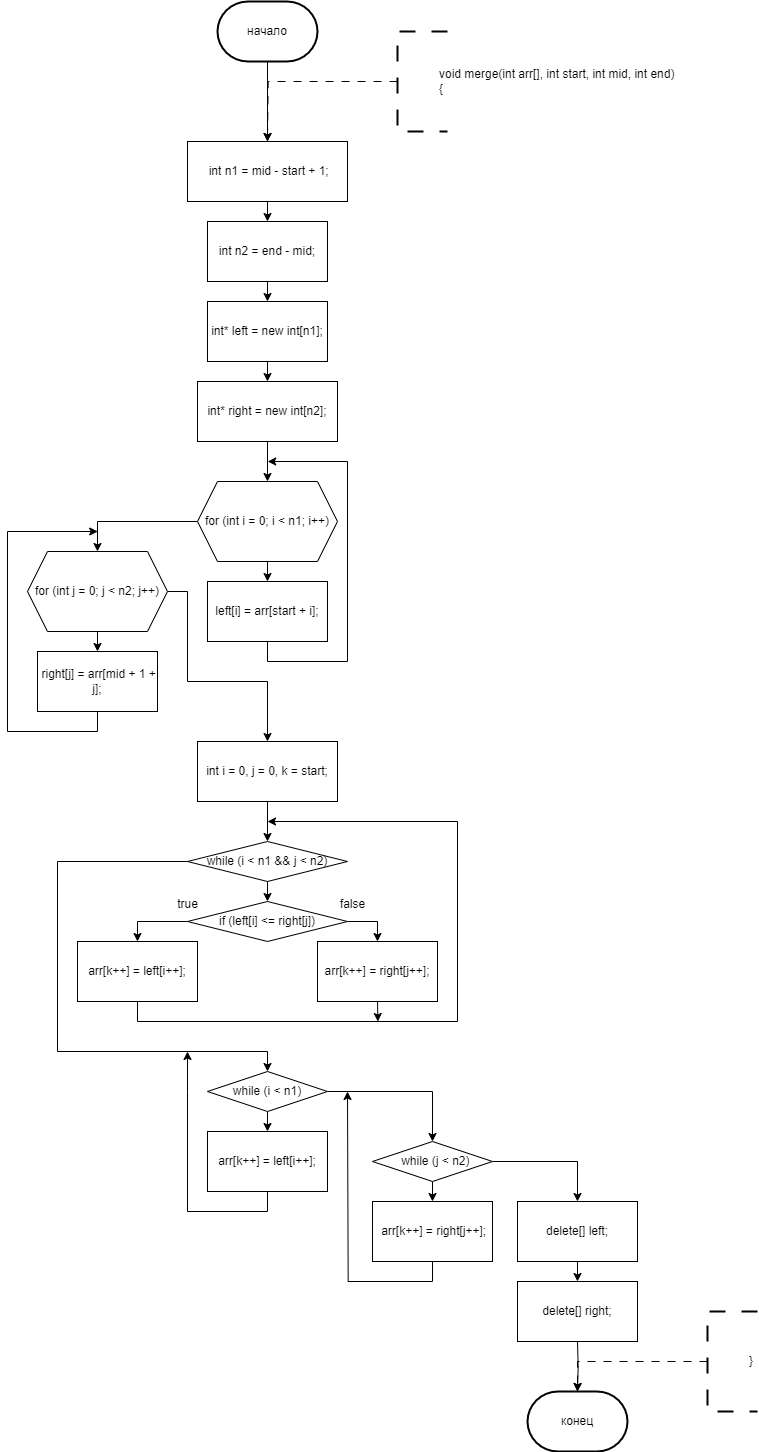

The diagram above was exported from draw.io. Its source (the exported page's mxGraphModel, read from the mxfile embedded in the PNG):
<mxGraphModel dx="2440" dy="2513" grid="1" gridSize="10" guides="1" tooltips="1" connect="1" arrows="1" fold="1" page="1" pageScale="1" pageWidth="827" pageHeight="1169" math="0" shadow="0">
  <root>
    <mxCell id="0" />
    <mxCell id="1" parent="0" />
    <mxCell id="NoTfI0mhbps9817KM9Cf-117" style="edgeStyle=orthogonalEdgeStyle;rounded=0;orthogonalLoop=1;jettySize=auto;html=1;exitX=0.5;exitY=1;exitDx=0;exitDy=0;exitPerimeter=0;entryX=0.5;entryY=0;entryDx=0;entryDy=0;" parent="1" source="NoTfI0mhbps9817KM9Cf-113" edge="1">
      <mxGeometry relative="1" as="geometry">
        <mxPoint x="270" y="160" as="targetPoint" />
      </mxGeometry>
    </mxCell>
    <mxCell id="NoTfI0mhbps9817KM9Cf-113" value="начало" style="strokeWidth=2;html=1;shape=mxgraph.flowchart.terminator;whiteSpace=wrap;" parent="1" vertex="1">
      <mxGeometry x="220" y="20" width="100" height="60" as="geometry" />
    </mxCell>
    <mxCell id="NoTfI0mhbps9817KM9Cf-123" style="edgeStyle=orthogonalEdgeStyle;rounded=0;orthogonalLoop=1;jettySize=auto;html=1;exitX=0;exitY=0.5;exitDx=0;exitDy=0;exitPerimeter=0;dashed=1;dashPattern=8 8;entryX=0.5;entryY=0;entryDx=0;entryDy=0;" parent="1" source="NoTfI0mhbps9817KM9Cf-122" edge="1">
      <mxGeometry relative="1" as="geometry">
        <mxPoint x="270" y="160" as="targetPoint" />
      </mxGeometry>
    </mxCell>
    <mxCell id="NoTfI0mhbps9817KM9Cf-122" value="&lt;blockquote style=&quot;margin: 0 0 0 40px; border: none; padding: 0px;&quot;&gt;&lt;div&gt;void merge(int arr[], int start, int mid, int end)&lt;/div&gt;&lt;div&gt;{&lt;/div&gt;&lt;/blockquote&gt;" style="strokeWidth=2;html=1;shape=mxgraph.flowchart.annotation_1;align=left;pointerEvents=1;dashed=1;dashPattern=8 8;" parent="1" vertex="1">
      <mxGeometry x="400" y="50" width="50" height="100" as="geometry" />
    </mxCell>
    <mxCell id="NoTfI0mhbps9817KM9Cf-270" value="конец" style="strokeWidth=2;html=1;shape=mxgraph.flowchart.terminator;whiteSpace=wrap;" parent="1" vertex="1">
      <mxGeometry x="530" y="1410" width="100" height="60" as="geometry" />
    </mxCell>
    <mxCell id="NoTfI0mhbps9817KM9Cf-271" style="edgeStyle=orthogonalEdgeStyle;rounded=0;orthogonalLoop=1;jettySize=auto;html=1;exitX=0.5;exitY=1;exitDx=0;exitDy=0;entryX=0.5;entryY=0;entryDx=0;entryDy=0;entryPerimeter=0;" parent="1" target="NoTfI0mhbps9817KM9Cf-270" edge="1">
      <mxGeometry relative="1" as="geometry">
        <mxPoint x="580" y="1360" as="sourcePoint" />
      </mxGeometry>
    </mxCell>
    <mxCell id="NoTfI0mhbps9817KM9Cf-272" style="edgeStyle=orthogonalEdgeStyle;rounded=0;orthogonalLoop=1;jettySize=auto;html=1;exitX=0;exitY=0.5;exitDx=0;exitDy=0;exitPerimeter=0;dashed=1;dashPattern=8 8;entryX=0.5;entryY=0;entryDx=0;entryDy=0;" parent="1" source="NoTfI0mhbps9817KM9Cf-273" edge="1">
      <mxGeometry relative="1" as="geometry">
        <mxPoint x="580" y="1410" as="targetPoint" />
        <Array as="points">
          <mxPoint x="710" y="1380" />
          <mxPoint x="580" y="1380" />
        </Array>
      </mxGeometry>
    </mxCell>
    <mxCell id="NoTfI0mhbps9817KM9Cf-273" value="&lt;blockquote style=&quot;margin: 0 0 0 40px; border: none; padding: 0px;&quot;&gt;}&lt;/blockquote&gt;" style="strokeWidth=2;html=1;shape=mxgraph.flowchart.annotation_1;align=left;pointerEvents=1;dashed=1;dashPattern=8 8;" parent="1" vertex="1">
      <mxGeometry x="710" y="1330" width="50" height="100" as="geometry" />
    </mxCell>
    <mxCell id="-Kc3PhumVPWG2Q7VvMH2-134" style="edgeStyle=orthogonalEdgeStyle;rounded=0;orthogonalLoop=1;jettySize=auto;html=1;exitX=1;exitY=0.5;exitDx=0;exitDy=0;entryX=0.5;entryY=0;entryDx=0;entryDy=0;" edge="1" parent="1" target="-Kc3PhumVPWG2Q7VvMH2-133">
      <mxGeometry relative="1" as="geometry">
        <mxPoint x="350" y="560" as="sourcePoint" />
        <Array as="points">
          <mxPoint x="410" y="560" />
          <mxPoint x="410" y="220" />
          <mxPoint x="600" y="220" />
        </Array>
      </mxGeometry>
    </mxCell>
    <mxCell id="-Kc3PhumVPWG2Q7VvMH2-223" style="edgeStyle=orthogonalEdgeStyle;rounded=0;orthogonalLoop=1;jettySize=auto;html=1;exitX=0.5;exitY=1;exitDx=0;exitDy=0;entryX=0.5;entryY=0;entryDx=0;entryDy=0;" edge="1" parent="1" source="-Kc3PhumVPWG2Q7VvMH2-166" target="-Kc3PhumVPWG2Q7VvMH2-220">
      <mxGeometry relative="1" as="geometry" />
    </mxCell>
    <mxCell id="-Kc3PhumVPWG2Q7VvMH2-166" value="&amp;nbsp;int n1 = mid - start + 1;" style="rounded=0;whiteSpace=wrap;html=1;" vertex="1" parent="1">
      <mxGeometry x="190" y="160" width="160" height="60" as="geometry" />
    </mxCell>
    <mxCell id="-Kc3PhumVPWG2Q7VvMH2-212" style="edgeStyle=orthogonalEdgeStyle;rounded=0;orthogonalLoop=1;jettySize=auto;html=1;exitX=0;exitY=0.5;exitDx=0;exitDy=0;entryX=0.5;entryY=0;entryDx=0;entryDy=0;" edge="1" parent="1" target="-Kc3PhumVPWG2Q7VvMH2-211">
      <mxGeometry relative="1" as="geometry">
        <mxPoint x="-380" y="100" as="sourcePoint" />
        <Array as="points">
          <mxPoint x="-400" y="100" />
          <mxPoint x="-400" y="340" />
          <mxPoint x="-290" y="340" />
        </Array>
      </mxGeometry>
    </mxCell>
    <mxCell id="-Kc3PhumVPWG2Q7VvMH2-217" style="edgeStyle=orthogonalEdgeStyle;rounded=0;orthogonalLoop=1;jettySize=auto;html=1;exitX=0;exitY=0.5;exitDx=0;exitDy=0;entryX=0.5;entryY=0;entryDx=0;entryDy=0;" edge="1" parent="1" target="-Kc3PhumVPWG2Q7VvMH2-216">
      <mxGeometry relative="1" as="geometry">
        <mxPoint x="-370" y="410" as="sourcePoint" />
        <Array as="points">
          <mxPoint x="-390" y="410" />
          <mxPoint x="-390" y="560" />
          <mxPoint x="-290" y="560" />
        </Array>
      </mxGeometry>
    </mxCell>
    <mxCell id="-Kc3PhumVPWG2Q7VvMH2-225" style="edgeStyle=orthogonalEdgeStyle;rounded=0;orthogonalLoop=1;jettySize=auto;html=1;exitX=0.5;exitY=1;exitDx=0;exitDy=0;entryX=0.5;entryY=0;entryDx=0;entryDy=0;" edge="1" parent="1" source="-Kc3PhumVPWG2Q7VvMH2-219" target="-Kc3PhumVPWG2Q7VvMH2-224">
      <mxGeometry relative="1" as="geometry" />
    </mxCell>
    <mxCell id="-Kc3PhumVPWG2Q7VvMH2-219" value="int* left = new int[n1];" style="rounded=0;whiteSpace=wrap;html=1;" vertex="1" parent="1">
      <mxGeometry x="210" y="320" width="120" height="60" as="geometry" />
    </mxCell>
    <mxCell id="-Kc3PhumVPWG2Q7VvMH2-222" style="edgeStyle=orthogonalEdgeStyle;rounded=0;orthogonalLoop=1;jettySize=auto;html=1;exitX=0.5;exitY=1;exitDx=0;exitDy=0;entryX=0.5;entryY=0;entryDx=0;entryDy=0;" edge="1" parent="1" source="-Kc3PhumVPWG2Q7VvMH2-220" target="-Kc3PhumVPWG2Q7VvMH2-219">
      <mxGeometry relative="1" as="geometry" />
    </mxCell>
    <mxCell id="-Kc3PhumVPWG2Q7VvMH2-220" value="int n2 = end - mid;" style="rounded=0;whiteSpace=wrap;html=1;" vertex="1" parent="1">
      <mxGeometry x="210" y="240" width="120" height="60" as="geometry" />
    </mxCell>
    <mxCell id="-Kc3PhumVPWG2Q7VvMH2-228" style="edgeStyle=orthogonalEdgeStyle;rounded=0;orthogonalLoop=1;jettySize=auto;html=1;exitX=0.5;exitY=1;exitDx=0;exitDy=0;entryX=0.5;entryY=0;entryDx=0;entryDy=0;" edge="1" parent="1" source="-Kc3PhumVPWG2Q7VvMH2-224" target="-Kc3PhumVPWG2Q7VvMH2-226">
      <mxGeometry relative="1" as="geometry" />
    </mxCell>
    <mxCell id="-Kc3PhumVPWG2Q7VvMH2-224" value="int* right = new int[n2];" style="rounded=0;whiteSpace=wrap;html=1;" vertex="1" parent="1">
      <mxGeometry x="200" y="400" width="140" height="60" as="geometry" />
    </mxCell>
    <mxCell id="-Kc3PhumVPWG2Q7VvMH2-230" style="edgeStyle=orthogonalEdgeStyle;rounded=0;orthogonalLoop=1;jettySize=auto;html=1;exitX=0.5;exitY=1;exitDx=0;exitDy=0;entryX=0.5;entryY=0;entryDx=0;entryDy=0;" edge="1" parent="1" source="-Kc3PhumVPWG2Q7VvMH2-226" target="-Kc3PhumVPWG2Q7VvMH2-229">
      <mxGeometry relative="1" as="geometry" />
    </mxCell>
    <mxCell id="-Kc3PhumVPWG2Q7VvMH2-239" style="edgeStyle=orthogonalEdgeStyle;rounded=0;orthogonalLoop=1;jettySize=auto;html=1;exitX=0;exitY=0.5;exitDx=0;exitDy=0;entryX=0.5;entryY=0;entryDx=0;entryDy=0;" edge="1" parent="1" source="-Kc3PhumVPWG2Q7VvMH2-226" target="-Kc3PhumVPWG2Q7VvMH2-233">
      <mxGeometry relative="1" as="geometry" />
    </mxCell>
    <mxCell id="-Kc3PhumVPWG2Q7VvMH2-226" value="for (int i = 0; i &lt; n1; i++)" style="shape=hexagon;perimeter=hexagonPerimeter2;whiteSpace=wrap;html=1;fixedSize=1;" vertex="1" parent="1">
      <mxGeometry x="200" y="500" width="140" height="80" as="geometry" />
    </mxCell>
    <mxCell id="-Kc3PhumVPWG2Q7VvMH2-231" style="edgeStyle=orthogonalEdgeStyle;rounded=0;orthogonalLoop=1;jettySize=auto;html=1;exitX=0.5;exitY=1;exitDx=0;exitDy=0;" edge="1" parent="1" source="-Kc3PhumVPWG2Q7VvMH2-229">
      <mxGeometry relative="1" as="geometry">
        <mxPoint x="270.20000000000005" y="480" as="targetPoint" />
        <Array as="points">
          <mxPoint x="270" y="680" />
          <mxPoint x="350" y="680" />
          <mxPoint x="350" y="480" />
        </Array>
      </mxGeometry>
    </mxCell>
    <mxCell id="-Kc3PhumVPWG2Q7VvMH2-229" value="left[i] = arr[start + i];" style="rounded=0;whiteSpace=wrap;html=1;" vertex="1" parent="1">
      <mxGeometry x="210" y="600" width="120" height="60" as="geometry" />
    </mxCell>
    <mxCell id="-Kc3PhumVPWG2Q7VvMH2-232" style="edgeStyle=orthogonalEdgeStyle;rounded=0;orthogonalLoop=1;jettySize=auto;html=1;exitX=0.5;exitY=1;exitDx=0;exitDy=0;entryX=0.5;entryY=0;entryDx=0;entryDy=0;" edge="1" parent="1" source="-Kc3PhumVPWG2Q7VvMH2-233" target="-Kc3PhumVPWG2Q7VvMH2-235">
      <mxGeometry relative="1" as="geometry" />
    </mxCell>
    <mxCell id="-Kc3PhumVPWG2Q7VvMH2-241" style="edgeStyle=orthogonalEdgeStyle;rounded=0;orthogonalLoop=1;jettySize=auto;html=1;exitX=1;exitY=0.5;exitDx=0;exitDy=0;entryX=0.5;entryY=0;entryDx=0;entryDy=0;" edge="1" parent="1" source="-Kc3PhumVPWG2Q7VvMH2-233" target="-Kc3PhumVPWG2Q7VvMH2-240">
      <mxGeometry relative="1" as="geometry">
        <Array as="points">
          <mxPoint x="190" y="610" />
          <mxPoint x="190" y="700" />
          <mxPoint x="270" y="700" />
        </Array>
      </mxGeometry>
    </mxCell>
    <mxCell id="-Kc3PhumVPWG2Q7VvMH2-233" value="for (int j = 0; j &amp;lt; n2; j++)" style="shape=hexagon;perimeter=hexagonPerimeter2;whiteSpace=wrap;html=1;fixedSize=1;" vertex="1" parent="1">
      <mxGeometry x="30.000000000000007" y="570" width="140" height="80" as="geometry" />
    </mxCell>
    <mxCell id="-Kc3PhumVPWG2Q7VvMH2-234" style="edgeStyle=orthogonalEdgeStyle;rounded=0;orthogonalLoop=1;jettySize=auto;html=1;exitX=0.5;exitY=1;exitDx=0;exitDy=0;" edge="1" parent="1" source="-Kc3PhumVPWG2Q7VvMH2-235">
      <mxGeometry relative="1" as="geometry">
        <mxPoint x="100.20000000000002" y="550" as="targetPoint" />
        <Array as="points">
          <mxPoint x="100" y="750" />
          <mxPoint x="10" y="750" />
          <mxPoint x="10" y="550" />
        </Array>
      </mxGeometry>
    </mxCell>
    <mxCell id="-Kc3PhumVPWG2Q7VvMH2-235" value="&amp;nbsp;right[j] = arr[mid + 1 + j];" style="rounded=0;whiteSpace=wrap;html=1;" vertex="1" parent="1">
      <mxGeometry x="40.00000000000001" y="670" width="120" height="60" as="geometry" />
    </mxCell>
    <mxCell id="-Kc3PhumVPWG2Q7VvMH2-243" style="edgeStyle=orthogonalEdgeStyle;rounded=0;orthogonalLoop=1;jettySize=auto;html=1;exitX=0.5;exitY=1;exitDx=0;exitDy=0;entryX=0.5;entryY=0;entryDx=0;entryDy=0;" edge="1" parent="1" source="-Kc3PhumVPWG2Q7VvMH2-240" target="-Kc3PhumVPWG2Q7VvMH2-242">
      <mxGeometry relative="1" as="geometry" />
    </mxCell>
    <mxCell id="-Kc3PhumVPWG2Q7VvMH2-240" value="int i = 0, j = 0, k = start;" style="rounded=0;whiteSpace=wrap;html=1;" vertex="1" parent="1">
      <mxGeometry x="200" y="760" width="140" height="60" as="geometry" />
    </mxCell>
    <mxCell id="-Kc3PhumVPWG2Q7VvMH2-245" style="edgeStyle=orthogonalEdgeStyle;rounded=0;orthogonalLoop=1;jettySize=auto;html=1;exitX=0.5;exitY=1;exitDx=0;exitDy=0;entryX=0.5;entryY=0;entryDx=0;entryDy=0;" edge="1" parent="1" source="-Kc3PhumVPWG2Q7VvMH2-242" target="-Kc3PhumVPWG2Q7VvMH2-244">
      <mxGeometry relative="1" as="geometry" />
    </mxCell>
    <mxCell id="-Kc3PhumVPWG2Q7VvMH2-255" style="edgeStyle=orthogonalEdgeStyle;rounded=0;orthogonalLoop=1;jettySize=auto;html=1;exitX=0;exitY=0.5;exitDx=0;exitDy=0;entryX=0.5;entryY=0;entryDx=0;entryDy=0;" edge="1" parent="1" source="-Kc3PhumVPWG2Q7VvMH2-242" target="-Kc3PhumVPWG2Q7VvMH2-254">
      <mxGeometry relative="1" as="geometry">
        <Array as="points">
          <mxPoint x="60" y="880" />
          <mxPoint x="60" y="1070" />
          <mxPoint x="270" y="1070" />
        </Array>
      </mxGeometry>
    </mxCell>
    <mxCell id="-Kc3PhumVPWG2Q7VvMH2-242" value="while (i &lt; n1 &amp;&amp; j &lt; n2)" style="rhombus;whiteSpace=wrap;html=1;" vertex="1" parent="1">
      <mxGeometry x="190" y="860" width="160" height="40" as="geometry" />
    </mxCell>
    <mxCell id="-Kc3PhumVPWG2Q7VvMH2-247" style="edgeStyle=orthogonalEdgeStyle;rounded=0;orthogonalLoop=1;jettySize=auto;html=1;exitX=0;exitY=0.5;exitDx=0;exitDy=0;entryX=0.5;entryY=0;entryDx=0;entryDy=0;" edge="1" parent="1" source="-Kc3PhumVPWG2Q7VvMH2-244" target="-Kc3PhumVPWG2Q7VvMH2-246">
      <mxGeometry relative="1" as="geometry" />
    </mxCell>
    <mxCell id="-Kc3PhumVPWG2Q7VvMH2-249" style="edgeStyle=orthogonalEdgeStyle;rounded=0;orthogonalLoop=1;jettySize=auto;html=1;exitX=1;exitY=0.5;exitDx=0;exitDy=0;entryX=0.5;entryY=0;entryDx=0;entryDy=0;" edge="1" parent="1" source="-Kc3PhumVPWG2Q7VvMH2-244" target="-Kc3PhumVPWG2Q7VvMH2-248">
      <mxGeometry relative="1" as="geometry" />
    </mxCell>
    <mxCell id="-Kc3PhumVPWG2Q7VvMH2-244" value="if (left[i] &lt;= right[j])" style="rhombus;whiteSpace=wrap;html=1;" vertex="1" parent="1">
      <mxGeometry x="190" y="920" width="160" height="40" as="geometry" />
    </mxCell>
    <mxCell id="-Kc3PhumVPWG2Q7VvMH2-252" style="edgeStyle=orthogonalEdgeStyle;rounded=0;orthogonalLoop=1;jettySize=auto;html=1;exitX=0.5;exitY=1;exitDx=0;exitDy=0;" edge="1" parent="1" source="-Kc3PhumVPWG2Q7VvMH2-246">
      <mxGeometry relative="1" as="geometry">
        <mxPoint x="270" y="840" as="targetPoint" />
        <Array as="points">
          <mxPoint x="140" y="1040" />
          <mxPoint x="460" y="1040" />
          <mxPoint x="460" y="840" />
        </Array>
      </mxGeometry>
    </mxCell>
    <mxCell id="-Kc3PhumVPWG2Q7VvMH2-246" value="arr[k++] = left[i++];" style="rounded=0;whiteSpace=wrap;html=1;" vertex="1" parent="1">
      <mxGeometry x="80" y="960" width="120" height="60" as="geometry" />
    </mxCell>
    <mxCell id="-Kc3PhumVPWG2Q7VvMH2-253" style="edgeStyle=orthogonalEdgeStyle;rounded=0;orthogonalLoop=1;jettySize=auto;html=1;exitX=0.5;exitY=1;exitDx=0;exitDy=0;" edge="1" parent="1" source="-Kc3PhumVPWG2Q7VvMH2-248">
      <mxGeometry relative="1" as="geometry">
        <mxPoint x="380.3913043478261" y="1040" as="targetPoint" />
      </mxGeometry>
    </mxCell>
    <mxCell id="-Kc3PhumVPWG2Q7VvMH2-248" value="arr[k++] = right[j++];" style="rounded=0;whiteSpace=wrap;html=1;" vertex="1" parent="1">
      <mxGeometry x="320" y="960" width="120" height="60" as="geometry" />
    </mxCell>
    <mxCell id="-Kc3PhumVPWG2Q7VvMH2-250" value="true" style="text;html=1;align=center;verticalAlign=middle;resizable=0;points=[];autosize=1;strokeColor=none;fillColor=none;" vertex="1" parent="1">
      <mxGeometry x="170" y="908" width="40" height="30" as="geometry" />
    </mxCell>
    <mxCell id="-Kc3PhumVPWG2Q7VvMH2-251" value="false" style="text;html=1;align=center;verticalAlign=middle;resizable=0;points=[];autosize=1;strokeColor=none;fillColor=none;" vertex="1" parent="1">
      <mxGeometry x="330" y="908" width="50" height="30" as="geometry" />
    </mxCell>
    <mxCell id="-Kc3PhumVPWG2Q7VvMH2-257" style="edgeStyle=orthogonalEdgeStyle;rounded=0;orthogonalLoop=1;jettySize=auto;html=1;exitX=0.5;exitY=1;exitDx=0;exitDy=0;entryX=0.5;entryY=0;entryDx=0;entryDy=0;" edge="1" parent="1" source="-Kc3PhumVPWG2Q7VvMH2-254" target="-Kc3PhumVPWG2Q7VvMH2-256">
      <mxGeometry relative="1" as="geometry" />
    </mxCell>
    <mxCell id="-Kc3PhumVPWG2Q7VvMH2-262" style="edgeStyle=orthogonalEdgeStyle;rounded=0;orthogonalLoop=1;jettySize=auto;html=1;exitX=1;exitY=0.5;exitDx=0;exitDy=0;entryX=0.5;entryY=0;entryDx=0;entryDy=0;" edge="1" parent="1" source="-Kc3PhumVPWG2Q7VvMH2-254" target="-Kc3PhumVPWG2Q7VvMH2-260">
      <mxGeometry relative="1" as="geometry" />
    </mxCell>
    <mxCell id="-Kc3PhumVPWG2Q7VvMH2-254" value="while (i &lt; n1)" style="rhombus;whiteSpace=wrap;html=1;" vertex="1" parent="1">
      <mxGeometry x="210" y="1090" width="120" height="40" as="geometry" />
    </mxCell>
    <mxCell id="-Kc3PhumVPWG2Q7VvMH2-258" style="edgeStyle=orthogonalEdgeStyle;rounded=0;orthogonalLoop=1;jettySize=auto;html=1;exitX=0.5;exitY=1;exitDx=0;exitDy=0;" edge="1" parent="1" source="-Kc3PhumVPWG2Q7VvMH2-256">
      <mxGeometry relative="1" as="geometry">
        <mxPoint x="190" y="1070" as="targetPoint" />
      </mxGeometry>
    </mxCell>
    <mxCell id="-Kc3PhumVPWG2Q7VvMH2-256" value="arr[k++] = left[i++];" style="rounded=0;whiteSpace=wrap;html=1;" vertex="1" parent="1">
      <mxGeometry x="210" y="1150" width="120" height="60" as="geometry" />
    </mxCell>
    <mxCell id="-Kc3PhumVPWG2Q7VvMH2-259" style="edgeStyle=orthogonalEdgeStyle;rounded=0;orthogonalLoop=1;jettySize=auto;html=1;exitX=0.5;exitY=1;exitDx=0;exitDy=0;entryX=0.5;entryY=0;entryDx=0;entryDy=0;" edge="1" parent="1" source="-Kc3PhumVPWG2Q7VvMH2-260" target="-Kc3PhumVPWG2Q7VvMH2-261">
      <mxGeometry relative="1" as="geometry" />
    </mxCell>
    <mxCell id="-Kc3PhumVPWG2Q7VvMH2-267" style="edgeStyle=orthogonalEdgeStyle;rounded=0;orthogonalLoop=1;jettySize=auto;html=1;exitX=1;exitY=0.5;exitDx=0;exitDy=0;entryX=0.5;entryY=0;entryDx=0;entryDy=0;" edge="1" parent="1" source="-Kc3PhumVPWG2Q7VvMH2-260" target="-Kc3PhumVPWG2Q7VvMH2-265">
      <mxGeometry relative="1" as="geometry" />
    </mxCell>
    <mxCell id="-Kc3PhumVPWG2Q7VvMH2-260" value="&amp;nbsp; while (j &amp;lt; n2)" style="rhombus;whiteSpace=wrap;html=1;" vertex="1" parent="1">
      <mxGeometry x="375" y="1160" width="120" height="40" as="geometry" />
    </mxCell>
    <mxCell id="-Kc3PhumVPWG2Q7VvMH2-263" style="edgeStyle=orthogonalEdgeStyle;rounded=0;orthogonalLoop=1;jettySize=auto;html=1;exitX=0.5;exitY=1;exitDx=0;exitDy=0;" edge="1" parent="1" source="-Kc3PhumVPWG2Q7VvMH2-261">
      <mxGeometry relative="1" as="geometry">
        <mxPoint x="350" y="1110" as="targetPoint" />
      </mxGeometry>
    </mxCell>
    <mxCell id="-Kc3PhumVPWG2Q7VvMH2-261" value="&amp;nbsp;arr[k++] = right[j++];" style="rounded=0;whiteSpace=wrap;html=1;" vertex="1" parent="1">
      <mxGeometry x="375" y="1220" width="120" height="60" as="geometry" />
    </mxCell>
    <mxCell id="-Kc3PhumVPWG2Q7VvMH2-264" value="delete[] right;" style="rounded=0;whiteSpace=wrap;html=1;" vertex="1" parent="1">
      <mxGeometry x="520" y="1300" width="120" height="60" as="geometry" />
    </mxCell>
    <mxCell id="-Kc3PhumVPWG2Q7VvMH2-266" style="edgeStyle=orthogonalEdgeStyle;rounded=0;orthogonalLoop=1;jettySize=auto;html=1;exitX=0.5;exitY=1;exitDx=0;exitDy=0;entryX=0.5;entryY=0;entryDx=0;entryDy=0;" edge="1" parent="1" source="-Kc3PhumVPWG2Q7VvMH2-265" target="-Kc3PhumVPWG2Q7VvMH2-264">
      <mxGeometry relative="1" as="geometry" />
    </mxCell>
    <mxCell id="-Kc3PhumVPWG2Q7VvMH2-265" value="delete[] left;" style="rounded=0;whiteSpace=wrap;html=1;" vertex="1" parent="1">
      <mxGeometry x="520" y="1220" width="120" height="60" as="geometry" />
    </mxCell>
  </root>
</mxGraphModel>